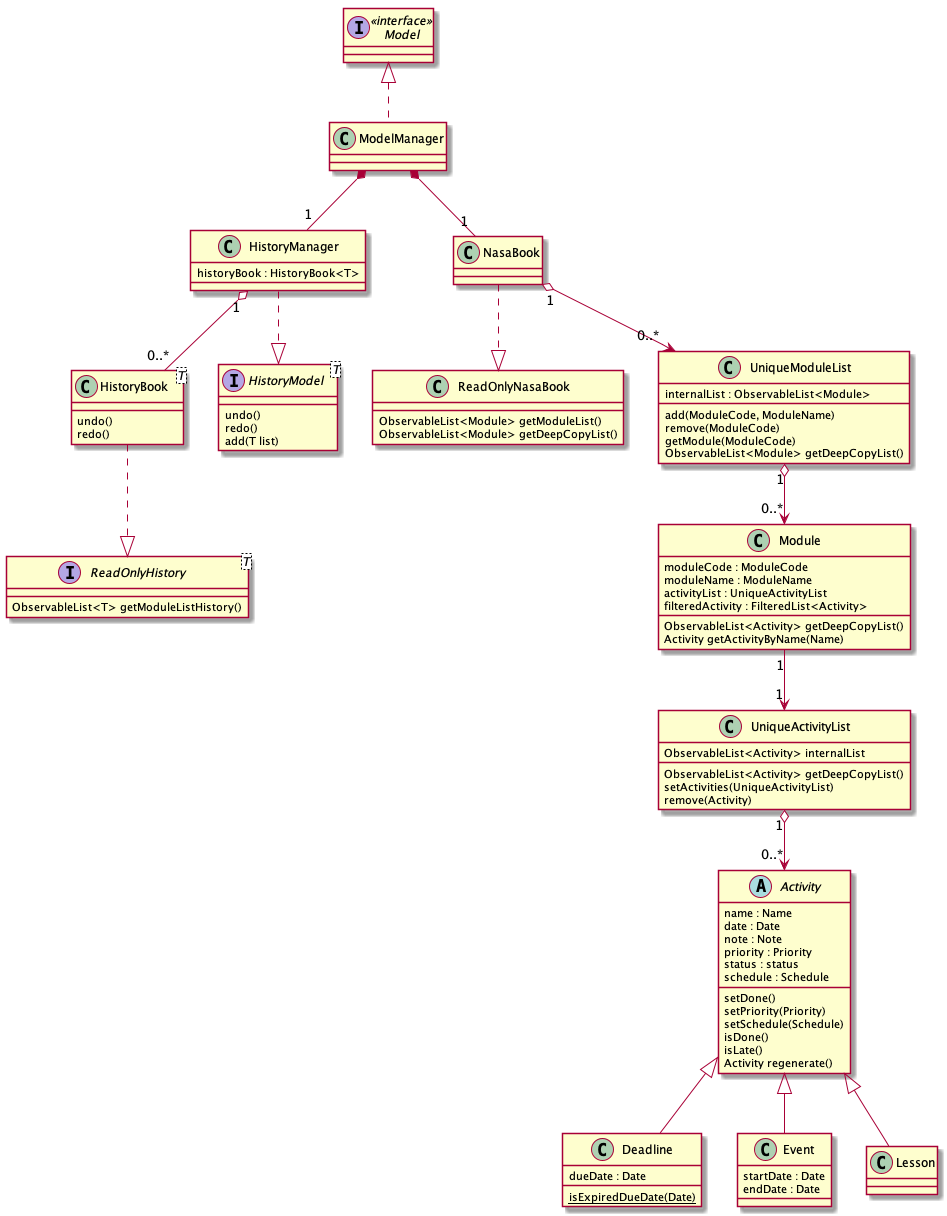

The diagram above was rendered by PlantUML. Its source (embedded in the PNG):
@startuml

interface Model <<interface>>

class HistoryBook<T> {
	undo()
	redo()
}

class HistoryManager {
	historyBook : HistoryBook<T>
}

interface HistoryModel<T> {
	undo()
	redo()
	add(T list)
}

interface ReadOnlyHistory<T> {
	ObservableList<T> getModuleListHistory()
}

Model <|.. ModelManager

ModelManager *-- "1" HistoryManager
HistoryManager ..|> HistoryModel
HistoryManager "1" o-- "0..*" HistoryBook
HistoryBook ..|> ReadOnlyHistory

class ReadOnlyNasaBook {
	ObservableList<Module> getModuleList()
	ObservableList<Module> getDeepCopyList()
}

class UniqueModuleList {
	internalList : ObservableList<Module>
	add(ModuleCode, ModuleName)
	remove(ModuleCode)
	getModule(ModuleCode)
	ObservableList<Module> getDeepCopyList()
}

class Module {
	moduleCode : ModuleCode
	moduleName : ModuleName
	activityList : UniqueActivityList
	filteredActivity : FilteredList<Activity>

	ObservableList<Activity> getDeepCopyList()
	Activity getActivityByName(Name)
}

ModelManager *-- "1" NasaBook
NasaBook ..|> ReadOnlyNasaBook
NasaBook "1" o--> "0..*" UniqueModuleList
UniqueModuleList "1" o--> "0..*" Module

class UniqueActivityList {
	ObservableList<Activity> internalList
	ObservableList<Activity> getDeepCopyList()
	setActivities(UniqueActivityList)
	remove(Activity)
}

abstract class Activity {
	name : Name
	date : Date
	note : Note
	priority : Priority
	status : status
	schedule : Schedule
	setDone()
	setPriority(Priority)
	setSchedule(Schedule)
	isDone()
	isLate()
	Activity regenerate()
}

class Deadline extends Activity {
	dueDate : Date
	{static} isExpiredDueDate(Date)
}
class Event extends Activity {
	startDate : Date
	endDate : Date
}
class Lesson extends Activity {}

Module "1" --> "1" UniqueActivityList
UniqueActivityList "1" o--> "0..*" Activity


@enduml